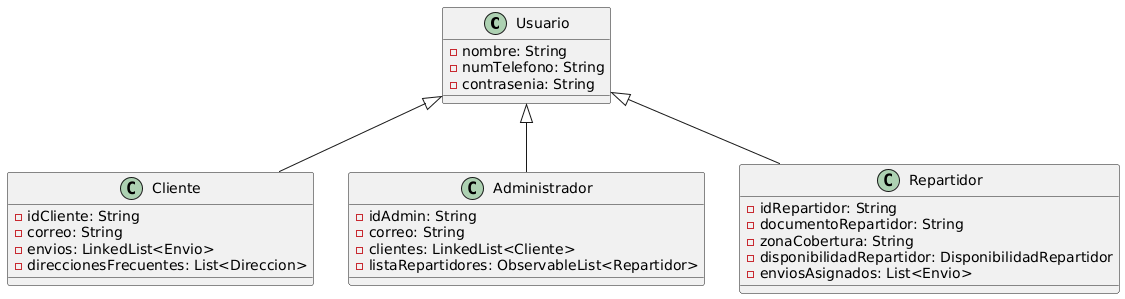

The diagram above was rendered by PlantUML. Its source (embedded in the PNG):
@startuml
' Diagrama de Herencia - Solo generalización
top to bottom direction

class Usuario {
  - nombre: String
  - numTelefono: String
  - contrasenia: String
}

class Cliente {
  - idCliente: String
  - correo: String
  - envios: LinkedList<Envio>
  - direccionesFrecuentes: List<Direccion>
}

class Administrador {
  - idAdmin: String
  - correo: String
  - clientes: LinkedList<Cliente>
  - listaRepartidores: ObservableList<Repartidor>
}

class Repartidor {
  - idRepartidor: String
  - documentoRepartidor: String
  - zonaCobertura: String
  - disponibilidadRepartidor: DisponibilidadRepartidor
  - enviosAsignados: List<Envio>
}

' --- Relaciones de HERENCIA ---
Usuario <|-- Cliente
Usuario <|-- Administrador
Usuario <|-- Repartidor
@enduml